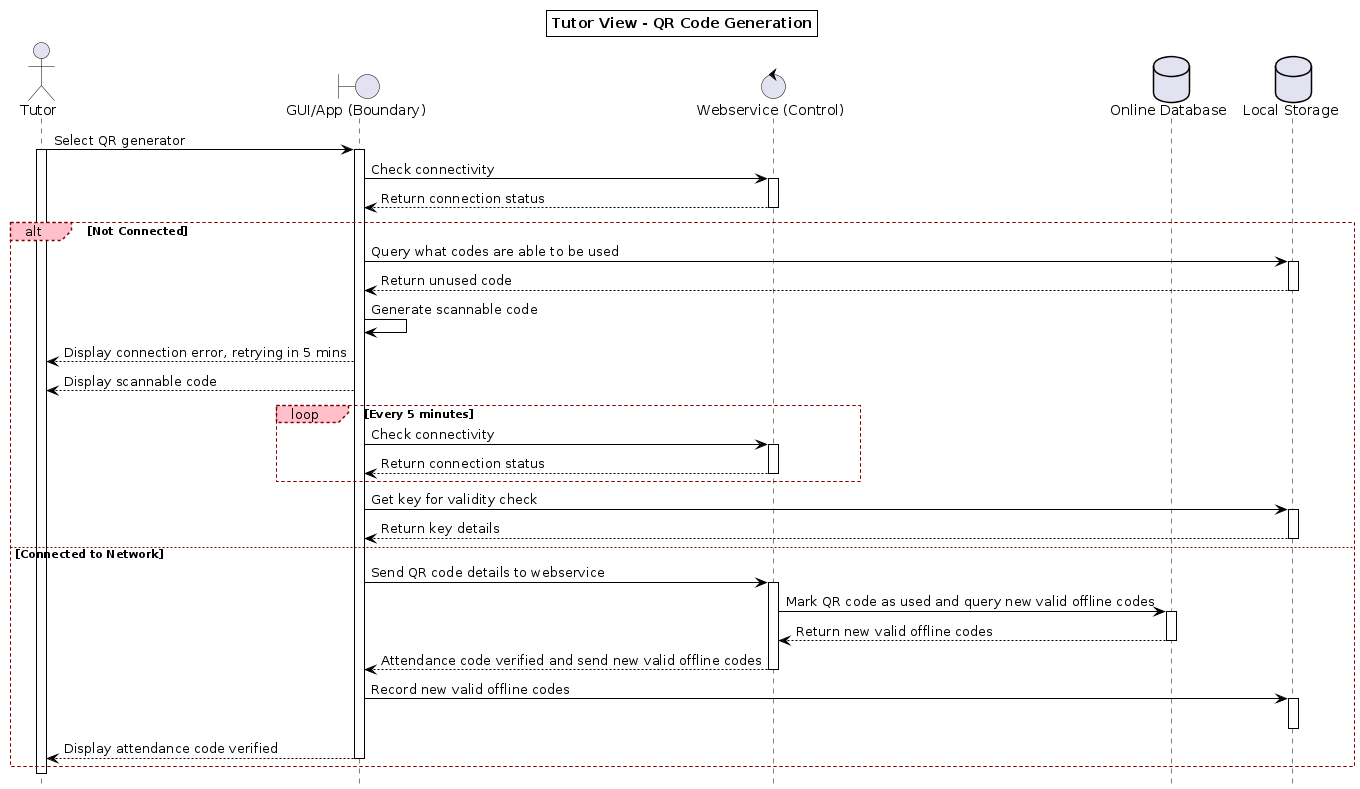

The diagram above was rendered by PlantUML. Its source (embedded in the PNG):
@startuml
hide footbox
<style>
root {
  LineColor black
  Shadowing 0
}
sequenceDiagram {
  participant {
    BackGroundColor white
    LineThickness 1
  }
  group {
    LineThickness 1
    LineColor maroon
    LineStyle 3
    padding 50
    margin 50
  }
  groupHeader {
    FontStyle plain
    BackGroundColor pink
    LineColor maroon
    LineStyle 3
    padding 10
    margin 10
  }
}
</style>



title Tutor View - QR Code Generation



actor "Tutor" as t
boundary "GUI/App (Boundary)" as gui
control "Webservice (Control)" as ws
database "Online Database" as db
database "Local Storage" as ls


t -> gui: Select QR generator
activate t
activate gui

gui -> ws: Check connectivity
activate ws
ws --> gui: Return connection status
deactivate ws

alt Not Connected
    gui -> ls: Query what codes are able to be used
    activate ls
    ls --> gui: Return unused code
    deactivate ls
    gui -> gui: Generate scannable code
    gui --> t: Display connection error, retrying in 5 mins
    gui --> t: Display scannable code
    loop Every 5 minutes
        gui -> ws: Check connectivity
        activate ws
        ws --> gui: Return connection status
        deactivate ws
    end
    gui -> ls: Get key for validity check
    activate ls
    ls --> gui: Return key details
    deactivate ls

else Connected to Network
    gui -> ws: Send QR code details to webservice
    activate ws
    ws -> db: Mark QR code as used and query new valid offline codes
    activate db
    db --> ws: Return new valid offline codes
    deactivate db
    ws --> gui: Attendance code verified and send new valid offline codes
    deactivate ws
    gui -> ls: Record new valid offline codes
    activate ls
    deactivate ls
    gui --> t: Display attendance code verified
    deactivate gui


end
deactivate t
@enduml